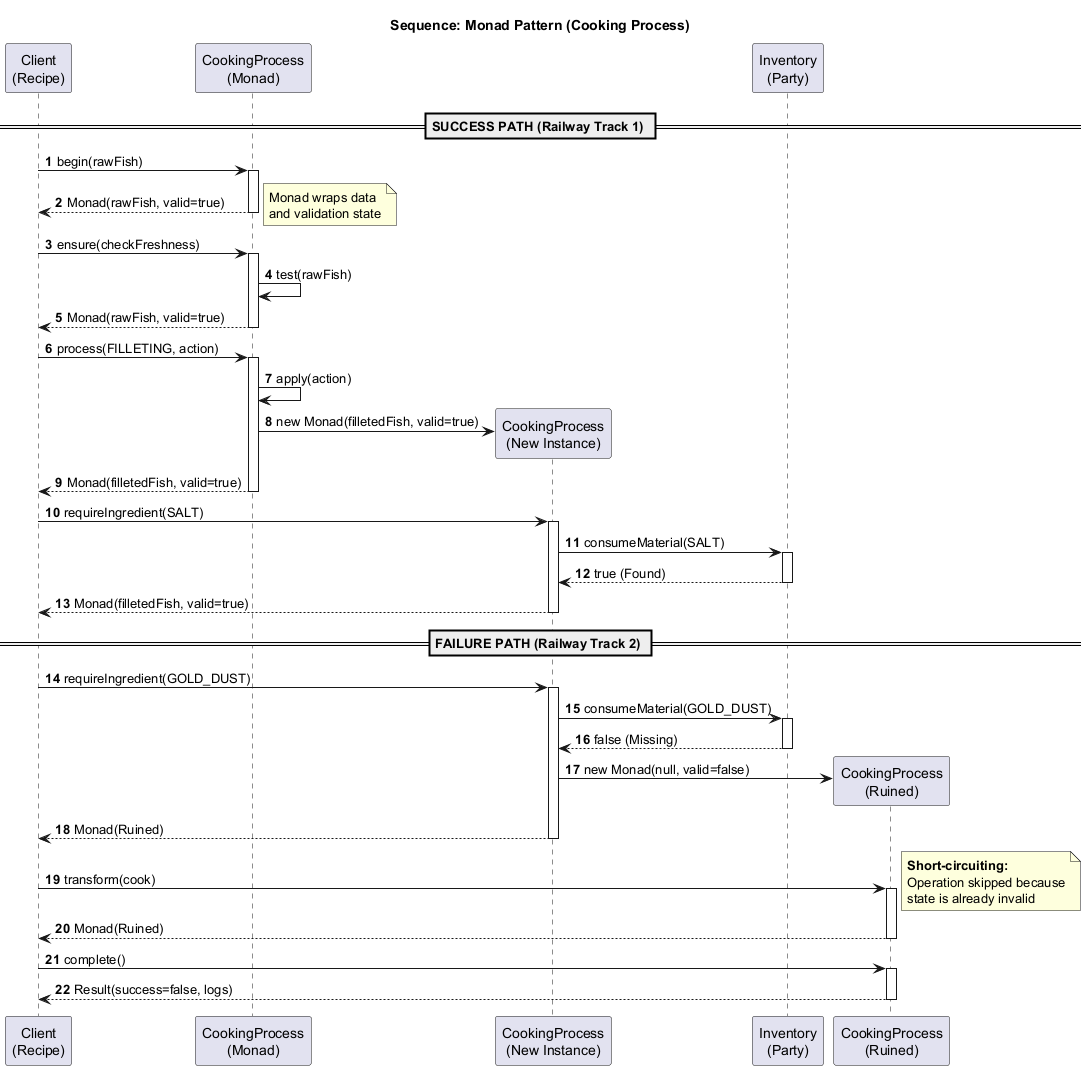

The diagram above was rendered by PlantUML. Its source (embedded in the PNG):
@startuml Pattern Monad Sequence
autonumber
title Sequence: Monad Pattern (Cooking Process)

participant "Client\n(Recipe)" as Client
participant "CookingProcess\n(Monad)" as CP
participant "CookingProcess\n(New Instance)" as CP_New
participant "Inventory\n(Party)" as Party

== SUCCESS PATH (Railway Track 1) ==

Client -> CP: begin(rawFish)
activate CP
    CP --> Client: Monad(rawFish, valid=true)
deactivate CP

note right: Monad wraps data\nand validation state

Client -> CP: ensure(checkFreshness)
activate CP
    CP -> CP: test(rawFish)
    CP --> Client: Monad(rawFish, valid=true)
deactivate CP

Client -> CP: process(FILLETING, action)
activate CP
    CP -> CP: apply(action)
    create CP_New
    CP -> CP_New: new Monad(filletedFish, valid=true)
    CP --> Client: Monad(filletedFish, valid=true)
deactivate CP

Client -> CP_New: requireIngredient(SALT)
activate CP_New
    CP_New -> Party: consumeMaterial(SALT)
    activate Party
    Party --> CP_New: true (Found)
    deactivate Party
    
    CP_New --> Client: Monad(filletedFish, valid=true)
deactivate CP_New

== FAILURE PATH (Railway Track 2) ==

Client -> CP_New: requireIngredient(GOLD_DUST)
activate CP_New
    CP_New -> Party: consumeMaterial(GOLD_DUST)
    activate Party
    Party --> CP_New: false (Missing)
    deactivate Party

    create participant "CookingProcess\n(Ruined)" as CP_Fail
    CP_New -> CP_Fail: new Monad(null, valid=false)
    CP_New --> Client: Monad(Ruined)
deactivate CP_New

Client -> CP_Fail: transform(cook)
activate CP_Fail
    note right: <b>Short-circuiting:</b>\nOperation skipped because\nstate is already invalid
    CP_Fail --> Client: Monad(Ruined)
deactivate CP_Fail

Client -> CP_Fail: complete()
activate CP_Fail
    CP_Fail --> Client: Result(success=false, logs)
deactivate CP_Fail

@enduml